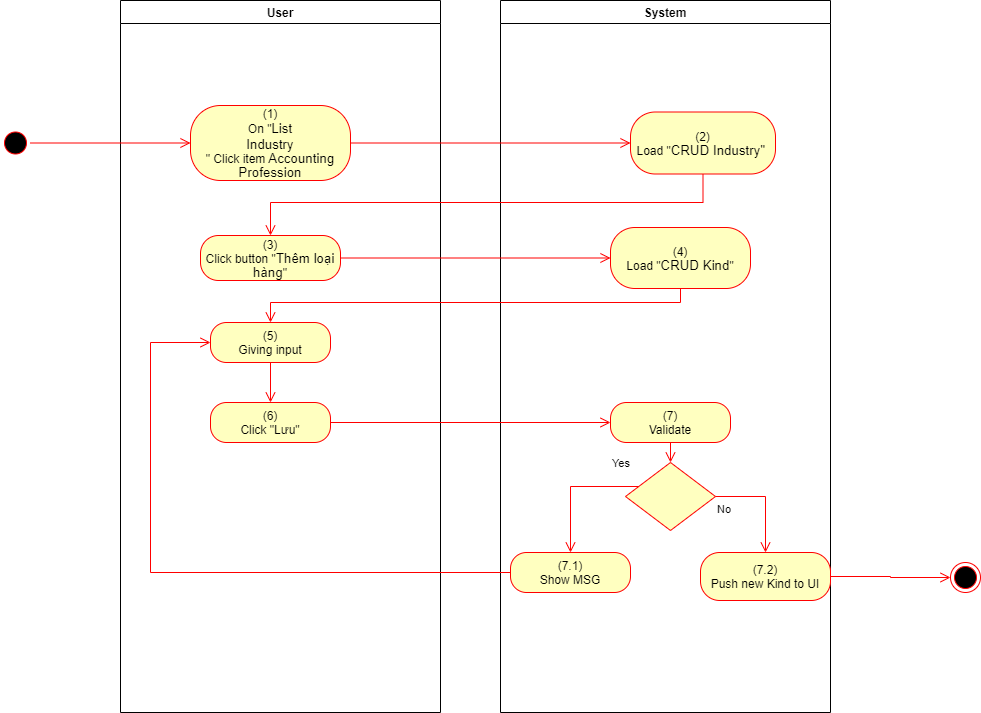

The diagram above was exported from draw.io. Its source (the exported page's mxGraphModel, read from the mxfile embedded in the PNG):
<mxGraphModel dx="1086" dy="806" grid="1" gridSize="10" guides="1" tooltips="1" connect="1" arrows="1" fold="1" page="1" pageScale="1" pageWidth="850" pageHeight="1100" math="0" shadow="0">
  <root>
    <mxCell id="0" />
    <mxCell id="1" parent="0" />
    <mxCell id="kDn0ijNQoCWh0Q8C3PBx-1" value="User" style="swimlane;whiteSpace=wrap" parent="1" vertex="1">
      <mxGeometry x="140" y="128" width="320" height="712" as="geometry">
        <mxRectangle x="120" y="128" width="60" height="23" as="alternateBounds" />
      </mxGeometry>
    </mxCell>
    <mxCell id="kDn0ijNQoCWh0Q8C3PBx-2" value="(1)&lt;br style=&quot;padding: 0px ; margin: 0px&quot;&gt;On &quot;&lt;span style=&quot;font-family: &amp;#34;arial&amp;#34; , sans-serif ; font-size: 13.3333px&quot;&gt;List&lt;/span&gt;&lt;br style=&quot;font-family: &amp;#34;arial&amp;#34; , sans-serif ; font-size: 13.3333px&quot;&gt;&lt;span style=&quot;font-family: &amp;#34;arial&amp;#34; , sans-serif ; font-size: 13.3333px&quot;&gt;Industry&lt;/span&gt;&lt;br&gt;&quot; Click item&lt;span lang=&quot;EN-GB&quot; style=&quot;font-size: 10pt ; line-height: 14.2667px ; font-family: &amp;#34;arial&amp;#34; , sans-serif&quot;&gt;&amp;nbsp;Accounting Profession&lt;/span&gt;" style="rounded=1;whiteSpace=wrap;html=1;arcSize=40;fontColor=#000000;fillColor=#ffffc0;strokeColor=#ff0000;" parent="kDn0ijNQoCWh0Q8C3PBx-1" vertex="1">
      <mxGeometry x="70" y="105" width="160" height="75" as="geometry" />
    </mxCell>
    <mxCell id="kDn0ijNQoCWh0Q8C3PBx-3" value="(3)&lt;br&gt;Click button &quot;&lt;span lang=&quot;EN-GB&quot; style=&quot;font-size: 10.0pt ; line-height: 107% ; font-family: &amp;#34;arial&amp;#34; , sans-serif&quot;&gt;Thêm loại hàng&lt;/span&gt;&quot;" style="rounded=1;whiteSpace=wrap;html=1;arcSize=40;fontColor=#000000;fillColor=#ffffc0;strokeColor=#ff0000;" parent="kDn0ijNQoCWh0Q8C3PBx-1" vertex="1">
      <mxGeometry x="80" y="235" width="140" height="45" as="geometry" />
    </mxCell>
    <mxCell id="kDn0ijNQoCWh0Q8C3PBx-4" value="(6)&lt;br&gt;Click &quot;Lưu&quot;" style="rounded=1;whiteSpace=wrap;html=1;arcSize=40;fontColor=#000000;fillColor=#ffffc0;strokeColor=#ff0000;" parent="kDn0ijNQoCWh0Q8C3PBx-1" vertex="1">
      <mxGeometry x="90" y="402" width="120" height="40" as="geometry" />
    </mxCell>
    <mxCell id="kDn0ijNQoCWh0Q8C3PBx-5" value="(5)&lt;br&gt;Giving input" style="rounded=1;whiteSpace=wrap;html=1;arcSize=40;fontColor=#000000;fillColor=#ffffc0;strokeColor=#ff0000;" parent="kDn0ijNQoCWh0Q8C3PBx-1" vertex="1">
      <mxGeometry x="90" y="322" width="120" height="40" as="geometry" />
    </mxCell>
    <mxCell id="kDn0ijNQoCWh0Q8C3PBx-6" value="" style="edgeStyle=orthogonalEdgeStyle;html=1;verticalAlign=bottom;endArrow=open;endSize=8;strokeColor=#ff0000;rounded=0;entryX=0.5;entryY=0;entryDx=0;entryDy=0;" parent="kDn0ijNQoCWh0Q8C3PBx-1" source="kDn0ijNQoCWh0Q8C3PBx-5" target="kDn0ijNQoCWh0Q8C3PBx-4" edge="1">
      <mxGeometry relative="1" as="geometry">
        <mxPoint x="330" y="402" as="targetPoint" />
      </mxGeometry>
    </mxCell>
    <mxCell id="kDn0ijNQoCWh0Q8C3PBx-7" value="System" style="swimlane;whiteSpace=wrap;startSize=23;" parent="1" vertex="1">
      <mxGeometry x="520" y="128" width="330" height="712" as="geometry" />
    </mxCell>
    <mxCell id="kDn0ijNQoCWh0Q8C3PBx-8" value="(2)&lt;br&gt;Load &quot;&lt;span lang=&quot;EN-GB&quot; style=&quot;font-size: 10.0pt ; line-height: 107% ; font-family: &amp;#34;arial&amp;#34; , sans-serif&quot;&gt;CRUD Industry&quot;&lt;/span&gt;&amp;nbsp;" style="rounded=1;whiteSpace=wrap;html=1;arcSize=40;fontColor=#000000;fillColor=#ffffc0;strokeColor=#ff0000;" parent="kDn0ijNQoCWh0Q8C3PBx-7" vertex="1">
      <mxGeometry x="130" y="111.5" width="145" height="62" as="geometry" />
    </mxCell>
    <mxCell id="kDn0ijNQoCWh0Q8C3PBx-9" value="(7)&lt;br&gt;Validate" style="rounded=1;whiteSpace=wrap;html=1;arcSize=40;fontColor=#000000;fillColor=#ffffc0;strokeColor=#ff0000;" parent="kDn0ijNQoCWh0Q8C3PBx-7" vertex="1">
      <mxGeometry x="110" y="402" width="120" height="40" as="geometry" />
    </mxCell>
    <mxCell id="kDn0ijNQoCWh0Q8C3PBx-10" value="" style="edgeStyle=orthogonalEdgeStyle;html=1;verticalAlign=bottom;endArrow=open;endSize=8;strokeColor=#ff0000;rounded=0;entryX=0.5;entryY=0;entryDx=0;entryDy=0;" parent="kDn0ijNQoCWh0Q8C3PBx-7" source="kDn0ijNQoCWh0Q8C3PBx-9" target="kDn0ijNQoCWh0Q8C3PBx-11" edge="1">
      <mxGeometry relative="1" as="geometry">
        <mxPoint x="165" y="442" as="targetPoint" />
      </mxGeometry>
    </mxCell>
    <mxCell id="kDn0ijNQoCWh0Q8C3PBx-11" value="" style="rhombus;whiteSpace=wrap;html=1;fillColor=#ffffc0;strokeColor=#ff0000;" parent="kDn0ijNQoCWh0Q8C3PBx-7" vertex="1">
      <mxGeometry x="125" y="462" width="90" height="68" as="geometry" />
    </mxCell>
    <mxCell id="kDn0ijNQoCWh0Q8C3PBx-12" value="No" style="edgeStyle=orthogonalEdgeStyle;html=1;align=left;verticalAlign=top;endArrow=open;endSize=8;strokeColor=#ff0000;rounded=0;exitX=1;exitY=0.5;exitDx=0;exitDy=0;" parent="kDn0ijNQoCWh0Q8C3PBx-7" source="kDn0ijNQoCWh0Q8C3PBx-11" target="kDn0ijNQoCWh0Q8C3PBx-13" edge="1">
      <mxGeometry x="-1" relative="1" as="geometry">
        <mxPoint x="170" y="552" as="targetPoint" />
      </mxGeometry>
    </mxCell>
    <mxCell id="kDn0ijNQoCWh0Q8C3PBx-13" value="(7.2)&lt;br&gt;Push new Kind to UI" style="rounded=1;whiteSpace=wrap;html=1;arcSize=40;fontColor=#000000;fillColor=#ffffc0;strokeColor=#ff0000;" parent="kDn0ijNQoCWh0Q8C3PBx-7" vertex="1">
      <mxGeometry x="200" y="552" width="130" height="48" as="geometry" />
    </mxCell>
    <mxCell id="kDn0ijNQoCWh0Q8C3PBx-14" value="(7.1)&lt;br&gt;Show MSG" style="rounded=1;whiteSpace=wrap;html=1;arcSize=40;fontColor=#000000;fillColor=#ffffc0;strokeColor=#ff0000;" parent="kDn0ijNQoCWh0Q8C3PBx-7" vertex="1">
      <mxGeometry x="10" y="552" width="120" height="40" as="geometry" />
    </mxCell>
    <mxCell id="kDn0ijNQoCWh0Q8C3PBx-15" value="Yes" style="edgeStyle=orthogonalEdgeStyle;html=1;align=left;verticalAlign=bottom;endArrow=open;endSize=8;strokeColor=#ff0000;rounded=0;entryX=0.5;entryY=0;entryDx=0;entryDy=0;" parent="kDn0ijNQoCWh0Q8C3PBx-7" source="kDn0ijNQoCWh0Q8C3PBx-11" target="kDn0ijNQoCWh0Q8C3PBx-14" edge="1">
      <mxGeometry x="-0.5793" y="-14" relative="1" as="geometry">
        <mxPoint x="70" y="552" as="targetPoint" />
        <Array as="points">
          <mxPoint x="70" y="486" />
        </Array>
        <mxPoint as="offset" />
      </mxGeometry>
    </mxCell>
    <mxCell id="kDn0ijNQoCWh0Q8C3PBx-16" value="(4)&lt;br&gt;Load &quot;&lt;span lang=&quot;EN-GB&quot; style=&quot;font-size: 10.0pt ; line-height: 107% ; font-family: &amp;#34;arial&amp;#34; , sans-serif&quot;&gt;CRUD Kind&lt;/span&gt;&quot;" style="rounded=1;whiteSpace=wrap;html=1;arcSize=40;fontColor=#000000;fillColor=#ffffc0;strokeColor=#ff0000;" parent="kDn0ijNQoCWh0Q8C3PBx-7" vertex="1">
      <mxGeometry x="110" y="227" width="140" height="61" as="geometry" />
    </mxCell>
    <mxCell id="kDn0ijNQoCWh0Q8C3PBx-17" value="" style="ellipse;html=1;shape=startState;fillColor=#000000;strokeColor=#ff0000;" parent="1" vertex="1">
      <mxGeometry x="20" y="255.5" width="30" height="30" as="geometry" />
    </mxCell>
    <mxCell id="kDn0ijNQoCWh0Q8C3PBx-18" value="" style="edgeStyle=orthogonalEdgeStyle;html=1;verticalAlign=bottom;endArrow=open;endSize=8;strokeColor=#ff0000;rounded=0;entryX=0;entryY=0.5;entryDx=0;entryDy=0;" parent="1" source="kDn0ijNQoCWh0Q8C3PBx-17" target="kDn0ijNQoCWh0Q8C3PBx-2" edge="1">
      <mxGeometry relative="1" as="geometry">
        <mxPoint x="200" y="253" as="targetPoint" />
      </mxGeometry>
    </mxCell>
    <mxCell id="kDn0ijNQoCWh0Q8C3PBx-19" value="" style="edgeStyle=orthogonalEdgeStyle;html=1;verticalAlign=bottom;endArrow=open;endSize=8;strokeColor=#ff0000;rounded=0;entryX=0;entryY=0.5;entryDx=0;entryDy=0;" parent="1" source="kDn0ijNQoCWh0Q8C3PBx-2" target="kDn0ijNQoCWh0Q8C3PBx-8" edge="1">
      <mxGeometry relative="1" as="geometry">
        <mxPoint x="600" y="271" as="targetPoint" />
      </mxGeometry>
    </mxCell>
    <mxCell id="kDn0ijNQoCWh0Q8C3PBx-20" value="" style="edgeStyle=orthogonalEdgeStyle;html=1;verticalAlign=bottom;endArrow=open;endSize=8;strokeColor=#ff0000;rounded=0;entryX=0.5;entryY=0;entryDx=0;entryDy=0;" parent="1" source="kDn0ijNQoCWh0Q8C3PBx-8" target="kDn0ijNQoCWh0Q8C3PBx-3" edge="1">
      <mxGeometry relative="1" as="geometry">
        <mxPoint x="685" y="350" as="targetPoint" />
        <Array as="points">
          <mxPoint x="723" y="330" />
          <mxPoint x="290" y="330" />
        </Array>
      </mxGeometry>
    </mxCell>
    <mxCell id="kDn0ijNQoCWh0Q8C3PBx-21" value="" style="edgeStyle=orthogonalEdgeStyle;html=1;verticalAlign=bottom;endArrow=open;endSize=8;strokeColor=#ff0000;rounded=0;entryX=0;entryY=0.5;entryDx=0;entryDy=0;" parent="1" source="kDn0ijNQoCWh0Q8C3PBx-4" target="kDn0ijNQoCWh0Q8C3PBx-9" edge="1">
      <mxGeometry relative="1" as="geometry">
        <mxPoint x="280" y="570" as="targetPoint" />
      </mxGeometry>
    </mxCell>
    <mxCell id="kDn0ijNQoCWh0Q8C3PBx-22" value="" style="ellipse;html=1;shape=endState;fillColor=#000000;strokeColor=#ff0000;" parent="1" vertex="1">
      <mxGeometry x="970" y="690" width="30" height="30" as="geometry" />
    </mxCell>
    <mxCell id="kDn0ijNQoCWh0Q8C3PBx-23" value="" style="edgeStyle=orthogonalEdgeStyle;html=1;verticalAlign=bottom;endArrow=open;endSize=8;strokeColor=#ff0000;rounded=0;exitX=1;exitY=0.5;exitDx=0;exitDy=0;entryX=0;entryY=0.5;entryDx=0;entryDy=0;" parent="1" source="kDn0ijNQoCWh0Q8C3PBx-13" target="kDn0ijNQoCWh0Q8C3PBx-22" edge="1">
      <mxGeometry relative="1" as="geometry">
        <mxPoint x="965" y="704" as="targetPoint" />
        <mxPoint x="845" y="785" as="sourcePoint" />
      </mxGeometry>
    </mxCell>
    <mxCell id="kDn0ijNQoCWh0Q8C3PBx-24" value="" style="edgeStyle=orthogonalEdgeStyle;html=1;verticalAlign=bottom;endArrow=open;endSize=8;strokeColor=#ff0000;rounded=0;entryX=0;entryY=0.5;entryDx=0;entryDy=0;" parent="1" source="kDn0ijNQoCWh0Q8C3PBx-14" target="kDn0ijNQoCWh0Q8C3PBx-5" edge="1">
      <mxGeometry relative="1" as="geometry">
        <mxPoint x="590" y="780" as="targetPoint" />
        <Array as="points">
          <mxPoint x="170" y="700" />
          <mxPoint x="170" y="470" />
        </Array>
      </mxGeometry>
    </mxCell>
    <mxCell id="kDn0ijNQoCWh0Q8C3PBx-25" value="" style="edgeStyle=orthogonalEdgeStyle;html=1;verticalAlign=bottom;endArrow=open;endSize=8;strokeColor=#ff0000;rounded=0;entryX=0;entryY=0.5;entryDx=0;entryDy=0;" parent="1" source="kDn0ijNQoCWh0Q8C3PBx-3" target="kDn0ijNQoCWh0Q8C3PBx-16" edge="1">
      <mxGeometry relative="1" as="geometry">
        <mxPoint x="280" y="463" as="targetPoint" />
      </mxGeometry>
    </mxCell>
    <mxCell id="kDn0ijNQoCWh0Q8C3PBx-26" value="" style="edgeStyle=orthogonalEdgeStyle;html=1;verticalAlign=bottom;endArrow=open;endSize=8;strokeColor=#ff0000;rounded=0;entryX=0.5;entryY=0;entryDx=0;entryDy=0;" parent="1" source="kDn0ijNQoCWh0Q8C3PBx-16" target="kDn0ijNQoCWh0Q8C3PBx-5" edge="1">
      <mxGeometry relative="1" as="geometry">
        <mxPoint x="690" y="460" as="targetPoint" />
        <Array as="points">
          <mxPoint x="700" y="430" />
          <mxPoint x="290" y="430" />
        </Array>
      </mxGeometry>
    </mxCell>
  </root>
</mxGraphModel>